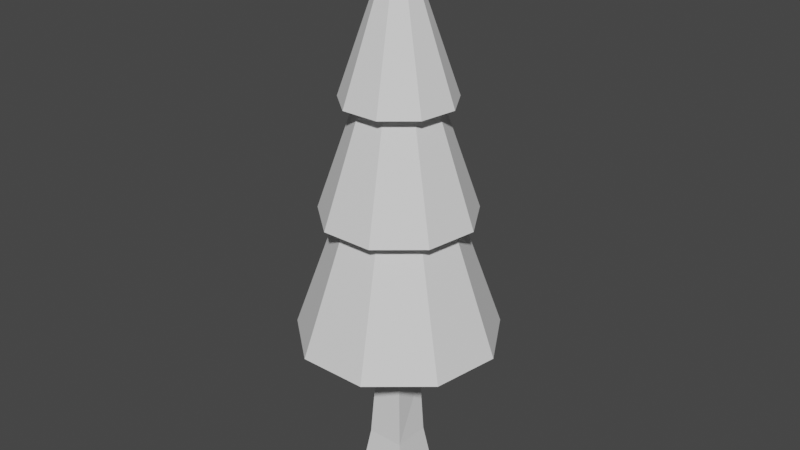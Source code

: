 # Source: untitled.blend  (saved by Blender 2.90.8; exported with 4.5.12 LTS)
import bpy
from mathutils import Matrix  # noqa: F401  (used for matrix-valued properties, if any)

bpy.ops.wm.read_factory_settings(use_empty=True)
scene = bpy.context.scene
scene.name = 'Scene'

# ---- collections
col_collection = bpy.data.collections.new('Collection'); scene.collection.children.link(col_collection)

# ---- world
world_world = bpy.data.worlds.new('World'); scene.world = world_world
world_world.use_nodes = True; world_world.node_tree.nodes.clear()
_N = world_world.node_tree.nodes; _L = world_world.node_tree.links
n0 = _N.new('ShaderNodeOutputWorld'); n0.name = 'World Output'; n0.location = (300, 300)
n1 = _N.new('ShaderNodeBackground'); n1.name = 'Background'; n1.location = (10, 300)
n1.inputs[0].default_value = (0.05088, 0.05088, 0.05088, 1.0)
_L.new(n1.outputs[0], n0.inputs[0])
n0.is_active_output = True
world_world.color = (0.05088, 0.05088, 0.05088)
world_world.use_sun_shadow = False
world_world.sun_shadow_jitter_overblur = 0.0

# ---- meshes
me_cube_001 = bpy.data.meshes.new('Cube.001')
me_cube_001.from_pydata([(-1.528, -1.528, -6.333), (-1.084, -1.084, -4.165), (-1.528, 1.528, -6.333), (-1.084, 1.084, -4.165), (1.528, -1.528, -6.333), (1.084, -1.084, -4.165), (1.528, 1.528, -6.333), (1.084, 1.084, -4.165), (-0.7379, -0.7379, -0.0389), (-0.5989, 1.076, -0.7348), (0.633, 1.082, -0.702), (0.7379, -0.7379, -0.0389), (-1.054, -1.054, 6.374), (-1.054, 1.054, 6.374), (1.054, 1.054, 6.374), (1.054, -1.054, 6.374), (0.7264, 1.174, -1.658), (0.8296, -0.8296, -1.132), (-0.8296, -0.8296, -1.132), (-0.6585, 1.173, -1.66), (-0.2495, 2.858, 0.2208), (0.4229, 2.859, 0.3267), (0.5861, 3.308, -0.1117), (-0.1698, 3.311, -0.2256), (-0.4073, 3.547, 0.9043), (0.2525, 3.514, 1.045), (0.4482, 4.074, 0.7536), (-0.2934, 4.111, 0.5957)], [], [(0, 1, 3, 2), (2, 3, 7, 6), (6, 7, 5, 4), (4, 5, 1, 0), (2, 6, 4, 0), (17, 16, 10, 11), (8, 11, 15, 12), (19, 18, 8, 9), (18, 17, 11, 8), (9, 10, 21, 20), (14, 13, 12, 15), (10, 9, 13, 14), (11, 10, 14, 15), (9, 8, 12, 13), (7, 3, 19, 16), (1, 5, 17, 18), (3, 1, 18, 19), (5, 7, 16, 17), (22, 23, 27, 26), (19, 9, 20, 23), (10, 16, 22, 21), (16, 19, 23, 22), (26, 27, 24, 25), (21, 22, 26, 25), (23, 20, 24, 27), (20, 21, 25, 24)])
_uv = me_cube_001.uv_layers.new(name='UVMap')
_uv.uv.foreach_set('vector', [0.375, 0.0, 0.625, 0.0, 0.625, 0.25, 0.375, 0.25, 0.375, 0.25, 0.625, 0.25, 0.625, 0.5, 0.375, 0.5, 0.375, 0.5, 0.625, 0.5, 0.625, 0.75, 0.375, 0.75, 0.375, 0.75, 0.625, 0.75, 0.625, 1.0, 0.375, 1.0, 0.125, 0.5, 0.375, 0.5, 0.375, 0.75, 0.125, 0.75, 0.625, 0.75, 0.625, 0.5, 0.625, 0.5, 0.625, 0.75, 0.625, 1.0, 0.625, 0.75, 0.625, 0.75, 0.625, 1.0, 0.625, 0.25, 0.625, 0.0, 0.625, 0.0, 0.625, 0.25, 0.625, 1.0, 0.625, 0.75, 0.625, 0.75, 0.625, 1.0, 0.625, 0.25, 0.625, 0.5, 0.625, 0.5, 0.625, 0.25, 0.625, 0.5, 0.875, 0.5, 0.875, 0.75, 0.625, 0.75, 0.625, 0.5, 0.625, 0.25, 0.625, 0.25, 0.625, 0.5, 0.625, 0.75, 0.625, 0.5, 0.625, 0.5, 0.625, 0.75, 0.625, 0.25, 0.625, 0.0, 0.625, 0.0, 0.625, 0.25, 0.625, 0.5, 0.625, 0.25, 0.625, 0.25, 0.625, 0.5, 0.625, 1.0, 0.625, 0.75, 0.625, 0.75, 0.625, 1.0, 0.625, 0.25, 0.625, 0.0, 0.625, 0.0, 0.625, 0.25, 0.625, 0.75, 0.625, 0.5, 0.625, 0.5, 0.625, 0.75, 0.625, 0.5, 0.625, 0.25, 0.625, 0.25, 0.625, 0.5, 0.625, 0.25, 0.625, 0.25, 0.625, 0.25, 0.625, 0.25, 0.625, 0.5, 0.625, 0.5, 0.625, 0.5, 0.625, 0.5, 0.625, 0.5, 0.625, 0.25, 0.625, 0.25, 0.625, 0.5, 0.625, 0.5, 0.625, 0.25, 0.625, 0.25, 0.625, 0.5, 0.625, 0.5, 0.625, 0.5, 0.625, 0.5, 0.625, 0.5, 0.625, 0.25, 0.625, 0.25, 0.625, 0.25, 0.625, 0.25, 0.625, 0.25, 0.625, 0.5, 0.625, 0.5, 0.625, 0.25])
me_cube_001.use_remesh_fix_poles = True
me_cube_001.use_remesh_preserve_attributes = False
me_cube_001.use_mirror_vertex_groups = False
me_cube_001.update()
me_cone_001 = bpy.data.meshes.new('Cone.001')
me_cone_001.from_pydata([(0.0, 1.0, -1.0), (0.6428, 0.766, -1.0), (0.9848, 0.1736, -1.0), (0.866, -0.5, -1.0), (0.342, -0.9397, -1.0), (-0.342, -0.9397, -1.0), (-0.866, -0.5, -1.0), (-0.9848, 0.1736, -1.0), (-0.6428, 0.766, -1.0), (0.0, 0.0, 1.0), (-2.706e-08, 0.5647, -0.7315), (0.363, 0.4326, -0.7315), (0.5561, 0.09805, -0.7315), (0.489, -0.2823, -0.7315), (0.1931, -0.5306, -0.7315), (-0.1931, -0.5306, -0.7315), (-0.489, -0.2823, -0.7315), (-0.5561, 0.09805, -0.7315), (-0.363, 0.4326, -0.7315), (1.057e-08, 1.384, -2.382), (0.8897, 1.06, -2.382), (1.363, 0.2404, -2.382), (1.199, -0.6921, -2.382), (0.4734, -1.301, -2.382), (-0.4734, -1.301, -2.382), (-1.199, -0.6921, -2.382), (-1.363, 0.2404, -2.382), (-0.8897, 1.06, -2.382), (1.39e-08, 0.8393, -2.017), (0.5395, 0.6429, -2.017), (0.8266, 0.1457, -2.017), (0.7269, -0.4197, -2.017), (0.2871, -0.7887, -2.017), (-0.2871, -0.7887, -2.017), (-0.7269, -0.4197, -2.017), (-0.8266, 0.1457, -2.017), (-0.5395, 0.6429, -2.017), (-0.03313, 1.782, -3.974), (1.177, 1.402, -3.959), (1.803, 0.3179, -3.959), (1.586, -0.9154, -3.959), (0.6262, -1.72, -3.959), (-0.6262, -1.72, -3.959), (-1.586, -0.9154, -3.959), (-1.803, 0.3179, -3.959), (-1.177, 1.402, -3.959)], [], [(0, 9, 1), (1, 9, 2), (2, 9, 3), (3, 9, 4), (4, 9, 5), (5, 9, 6), (6, 9, 7), (4, 5, 15, 14), (7, 9, 8), (8, 9, 0), (11, 12, 21, 20), (6, 7, 17, 16), (1, 2, 12, 11), (0, 1, 11, 10), (8, 0, 10, 18), (3, 4, 14, 13), (5, 6, 16, 15), (7, 8, 18, 17), (2, 3, 13, 12), (19, 20, 29, 28), (18, 10, 19, 27), (15, 16, 25, 24), (12, 13, 22, 21), (16, 17, 26, 25), (13, 14, 23, 22), (10, 11, 20, 19), (17, 18, 27, 26), (14, 15, 24, 23), (34, 35, 44, 43), (26, 27, 36, 35), (23, 24, 33, 32), (20, 21, 30, 29), (27, 19, 28, 36), (24, 25, 34, 33), (21, 22, 31, 30), (25, 26, 35, 34), (22, 23, 32, 31), (37, 38, 39, 40, 41, 42, 43, 44, 45), (31, 32, 41, 40), (28, 29, 38, 37), (35, 36, 45, 44), (32, 33, 42, 41), (29, 30, 39, 38), (36, 28, 37, 45), (33, 34, 43, 42), (30, 31, 40, 39)])
_uv = me_cone_001.uv_layers.new(name='UVMap')
_uv.uv.foreach_set('vector', [0.25, 0.49, 0.25, 0.25, 0.4043, 0.4339, 0.4043, 0.4339, 0.25, 0.25, 0.4864, 0.2917, 0.4864, 0.2917, 0.25, 0.25, 0.4578, 0.13, 0.4578, 0.13, 0.25, 0.25, 0.3321, 0.02447, 0.3321, 0.02447, 0.25, 0.25, 0.1679, 0.02447, 0.1679, 0.02447, 0.25, 0.25, 0.04215, 0.13, 0.04215, 0.13, 0.25, 0.25, 0.01365, 0.2917, 0.3321, 0.02447, 0.1679, 0.02447, 0.1679, 0.02447, 0.3321, 0.02447, 0.01365, 0.2917, 0.25, 0.25, 0.09573, 0.4339, 0.09573, 0.4339, 0.25, 0.25, 0.25, 0.49, 0.4043, 0.4339, 0.4864, 0.2917, 0.4864, 0.2917, 0.4043, 0.4339, 0.04215, 0.13, 0.01365, 0.2917, 0.01365, 0.2917, 0.04215, 0.13, 0.4043, 0.4339, 0.4864, 0.2917, 0.4864, 0.2917, 0.4043, 0.4339, 0.25, 0.49, 0.4043, 0.4339, 0.4043, 0.4339, 0.25, 0.49, 0.09573, 0.4339, 0.25, 0.49, 0.25, 0.49, 0.09573, 0.4339, 0.4578, 0.13, 0.3321, 0.02447, 0.3321, 0.02447, 0.4578, 0.13, 0.1679, 0.02447, 0.04215, 0.13, 0.04215, 0.13, 0.1679, 0.02447, 0.01365, 0.2917, 0.09573, 0.4339, 0.09573, 0.4339, 0.01365, 0.2917, 0.4864, 0.2917, 0.4578, 0.13, 0.4578, 0.13, 0.4864, 0.2917, 0.25, 0.49, 0.4043, 0.4339, 0.4043, 0.4339, 0.25, 0.49, 0.09573, 0.4339, 0.25, 0.49, 0.25, 0.49, 0.09573, 0.4339, 0.1679, 0.02447, 0.04215, 0.13, 0.04215, 0.13, 0.1679, 0.02447, 0.4864, 0.2917, 0.4578, 0.13, 0.4578, 0.13, 0.4864, 0.2917, 0.04215, 0.13, 0.01365, 0.2917, 0.01365, 0.2917, 0.04215, 0.13, 0.4578, 0.13, 0.3321, 0.02447, 0.3321, 0.02447, 0.4578, 0.13, 0.25, 0.49, 0.4043, 0.4339, 0.4043, 0.4339, 0.25, 0.49, 0.01365, 0.2917, 0.09573, 0.4339, 0.09573, 0.4339, 0.01365, 0.2917, 0.3321, 0.02447, 0.1679, 0.02447, 0.1679, 0.02447, 0.3321, 0.02447, 0.04215, 0.13, 0.01365, 0.2917, 0.01365, 0.2917, 0.04215, 0.13, 0.01365, 0.2917, 0.09573, 0.4339, 0.09573, 0.4339, 0.01365, 0.2917, 0.3321, 0.02447, 0.1679, 0.02447, 0.1679, 0.02447, 0.3321, 0.02447, 0.4043, 0.4339, 0.4864, 0.2917, 0.4864, 0.2917, 0.4043, 0.4339, 0.09573, 0.4339, 0.25, 0.49, 0.25, 0.49, 0.09573, 0.4339, 0.1679, 0.02447, 0.04215, 0.13, 0.04215, 0.13, 0.1679, 0.02447, 0.4864, 0.2917, 0.4578, 0.13, 0.4578, 0.13, 0.4864, 0.2917, 0.04215, 0.13, 0.01365, 0.2917, 0.01365, 0.2917, 0.04215, 0.13, 0.4578, 0.13, 0.3321, 0.02447, 0.3321, 0.02447, 0.4578, 0.13, 0.75, 0.49, 0.9043, 0.4339, 0.9864, 0.2917, 0.9578, 0.13, 0.8321, 0.02447, 0.6679, 0.02447, 0.5422, 0.13, 0.5136, 0.2917, 0.5957, 0.4339, 0.4578, 0.13, 0.3321, 0.02447, 0.3321, 0.02447, 0.4578, 0.13, 0.25, 0.49, 0.4043, 0.4339, 0.4043, 0.4339, 0.25, 0.49, 0.01365, 0.2917, 0.09573, 0.4339, 0.09573, 0.4339, 0.01365, 0.2917, 0.3321, 0.02447, 0.1679, 0.02447, 0.1679, 0.02447, 0.3321, 0.02447, 0.4043, 0.4339, 0.4864, 0.2917, 0.4864, 0.2917, 0.4043, 0.4339, 0.09573, 0.4339, 0.25, 0.49, 0.25, 0.49, 0.09573, 0.4339, 0.1679, 0.02447, 0.04215, 0.13, 0.04215, 0.13, 0.1679, 0.02447, 0.4864, 0.2917, 0.4578, 0.13, 0.4578, 0.13, 0.4864, 0.2917])
me_cone_001.use_remesh_fix_poles = True
me_cone_001.use_remesh_preserve_attributes = False
me_cone_001.use_mirror_vertex_groups = False
me_cone_001.update()

# ---- objects
ob_cube = bpy.data.objects.new('Cube', me_cube_001)
ob_cone = bpy.data.objects.new('Cone', me_cone_001)

# ---- transforms, parenting, visibility, modifiers, constraints
ob_cube.location = (0.0, -0.04772, 2.789)
ob_cube.scale = (0.3136, 0.3136, 0.4416)
ob_cube.lineart.crease_threshold = 0.0
ob_cone.location = (0.0, 0.0, 8.816)
ob_cone.scale = (1.0, 1.0, 1.448)
ob_cone.lineart.crease_threshold = 0.0

# ---- collection membership
col_collection.objects.link(ob_cube)
col_collection.objects.link(ob_cone)

# ---- scene / render settings (as saved in the file)
scene.frame_start = 1; scene.frame_end = 250; scene.frame_set(1)
scene.render.engine = 'BLENDER_EEVEE_NEXT'
scene.cycles.use_denoising = False
scene.cycles.samples = 128
scene.cycles.sampling_pattern = 'TABULATED_SOBOL'
scene.cycles.use_adaptive_sampling = False
scene.cycles.use_light_tree = False
scene.view_settings.view_transform = 'Filmic'
bpy.context.view_layer.update()

# ---- added for rendering (the .blend has no active camera and no usable light): camera, sun
cam_auto = bpy.data.cameras.new('AutoCamera')
cam_auto.lens = 50.0
cam_auto.sensor_width = 36.0
cam_auto.clip_end = 1000.0
ob_auto_camera = bpy.data.objects.new('AutoCamera', cam_auto)
scene.collection.objects.link(ob_auto_camera)
ob_auto_camera.location = (10.5805, -12.6658, 13.5919)
ob_auto_camera.rotation_euler = (1.09748, -7.21219e-08, 0.694738)
scene.camera = ob_auto_camera
light_auto_sun = bpy.data.lights.new('AutoSun', 'SUN')
light_auto_sun.energy = 3.0
light_auto_sun.angle = 0.0523599
ob_auto_sun = bpy.data.objects.new('AutoSun', light_auto_sun)
scene.collection.objects.link(ob_auto_sun)
ob_auto_sun.rotation_euler = (0.872665, 0.174533, 0.523599)
bpy.context.view_layer.update()
